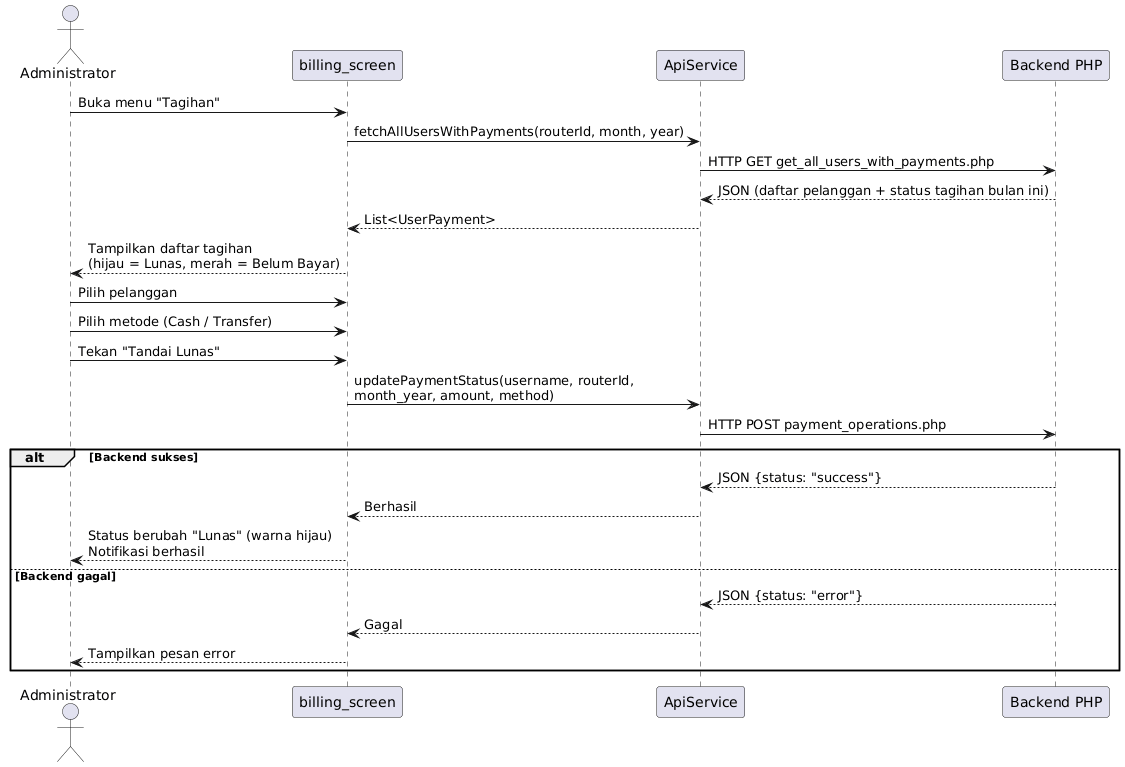

The diagram above was rendered by PlantUML. Its source (embedded in the PNG):
@startuml
actor Administrator
participant "billing_screen" as UI
participant "ApiService" as API
participant "Backend PHP" as BACKEND

Administrator -> UI : Buka menu "Tagihan"
UI -> API : fetchAllUsersWithPayments(routerId, month, year)
API -> BACKEND : HTTP GET get_all_users_with_payments.php
BACKEND --> API : JSON (daftar pelanggan + status tagihan bulan ini)
API --> UI : List<UserPayment>
UI --> Administrator : Tampilkan daftar tagihan\n(hijau = Lunas, merah = Belum Bayar)

Administrator -> UI : Pilih pelanggan
Administrator -> UI : Pilih metode (Cash / Transfer)
Administrator -> UI : Tekan "Tandai Lunas"

UI -> API : updatePaymentStatus(username, routerId,\nmonth_year, amount, method)
API -> BACKEND : HTTP POST payment_operations.php
alt Backend sukses
    BACKEND --> API : JSON {status: "success"}
    API --> UI : Berhasil
    UI --> Administrator : Status berubah "Lunas" (warna hijau)\nNotifikasi berhasil
else Backend gagal
    BACKEND --> API : JSON {status: "error"}
    API --> UI : Gagal
    UI --> Administrator : Tampilkan pesan error
end
@enduml